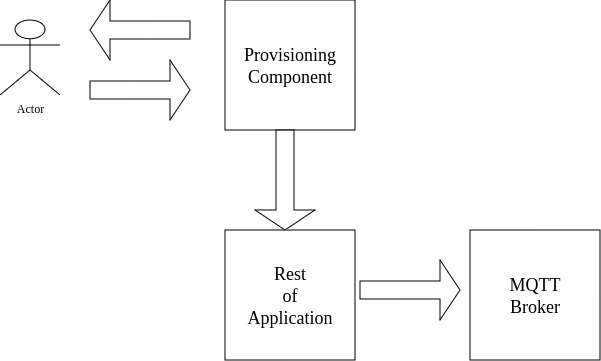

The diagram above was exported from draw.io. Its source (the exported page's mxGraphModel, read from the mxfile embedded in the PNG):
<mxGraphModel dx="1430" dy="717" grid="1" gridSize="10" guides="1" tooltips="1" connect="1" arrows="1" fold="1" page="1" pageScale="1" pageWidth="850" pageHeight="1100" math="0" shadow="0">
  <root>
    <mxCell id="0" />
    <mxCell id="1" parent="0" />
    <mxCell id="8GqHkIvxjrubHYRDawgN-1" value="&lt;div&gt;&lt;font style=&quot;font-size: 18px;&quot;&gt;Provisioning&lt;/font&gt;&lt;/div&gt;&lt;div&gt;&lt;font style=&quot;font-size: 18px;&quot;&gt;&lt;font&gt;Component&lt;/font&gt;&lt;font&gt;&lt;br&gt;&lt;/font&gt;&lt;/font&gt;&lt;/div&gt;" style="whiteSpace=wrap;html=1;aspect=fixed;" vertex="1" parent="1">
      <mxGeometry x="295" y="80" width="130" height="130" as="geometry" />
    </mxCell>
    <mxCell id="8GqHkIvxjrubHYRDawgN-2" value="&lt;div&gt;&lt;font style=&quot;font-size: 18px;&quot;&gt;Rest&lt;/font&gt;&lt;/div&gt;&lt;div&gt;&lt;font style=&quot;font-size: 18px;&quot;&gt;of &lt;br&gt;&lt;/font&gt;&lt;/div&gt;&lt;div&gt;&lt;font style=&quot;font-size: 18px;&quot;&gt;Application&lt;/font&gt;&lt;br&gt;&lt;/div&gt;" style="whiteSpace=wrap;html=1;aspect=fixed;" vertex="1" parent="1">
      <mxGeometry x="295" y="310" width="130" height="130" as="geometry" />
    </mxCell>
    <mxCell id="8GqHkIvxjrubHYRDawgN-3" value="" style="shape=singleArrow;whiteSpace=wrap;html=1;" vertex="1" parent="1">
      <mxGeometry x="430" y="340" width="100" height="60" as="geometry" />
    </mxCell>
    <mxCell id="8GqHkIvxjrubHYRDawgN-5" value="&lt;div&gt;&lt;font style=&quot;font-size: 18px;&quot;&gt;MQTT&lt;/font&gt;&lt;/div&gt;&lt;div&gt;&lt;font style=&quot;font-size: 18px;&quot;&gt;&lt;font&gt;Broker&lt;/font&gt;&lt;font&gt;&lt;br&gt;&lt;/font&gt;&lt;/font&gt;&lt;/div&gt;" style="whiteSpace=wrap;html=1;aspect=fixed;" vertex="1" parent="1">
      <mxGeometry x="540" y="310" width="130" height="130" as="geometry" />
    </mxCell>
    <mxCell id="8GqHkIvxjrubHYRDawgN-6" value="Actor" style="shape=umlActor;verticalLabelPosition=bottom;verticalAlign=top;html=1;outlineConnect=0;" vertex="1" parent="1">
      <mxGeometry x="70" y="100" width="60" height="75" as="geometry" />
    </mxCell>
    <mxCell id="8GqHkIvxjrubHYRDawgN-7" value="" style="shape=singleArrow;direction=west;whiteSpace=wrap;html=1;" vertex="1" parent="1">
      <mxGeometry x="160" y="80" width="100" height="60" as="geometry" />
    </mxCell>
    <mxCell id="8GqHkIvxjrubHYRDawgN-8" value="" style="shape=singleArrow;direction=east;whiteSpace=wrap;html=1;" vertex="1" parent="1">
      <mxGeometry x="160" y="140" width="100" height="60" as="geometry" />
    </mxCell>
    <mxCell id="8GqHkIvxjrubHYRDawgN-9" value="" style="shape=singleArrow;direction=south;whiteSpace=wrap;html=1;" vertex="1" parent="1">
      <mxGeometry x="325" y="210" width="60" height="100" as="geometry" />
    </mxCell>
  </root>
</mxGraphModel>